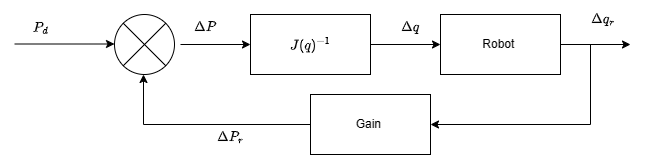

The diagram above was exported from draw.io. Its source (the exported page's mxGraphModel, read from the mxfile embedded in the PNG):
<mxGraphModel dx="1242" dy="569" grid="1" gridSize="10" guides="1" tooltips="1" connect="1" arrows="1" fold="1" page="1" pageScale="1" pageWidth="827" pageHeight="1169" math="1" shadow="0">
  <root>
    <mxCell id="0" />
    <mxCell id="1" parent="0" />
    <mxCell id="AIHlJYLEWvHA0_0oKmxO-1" value="$$J(q)^{-1}$$" style="rounded=0;whiteSpace=wrap;html=1;" parent="1" vertex="1">
      <mxGeometry x="520" y="210" width="120" height="60" as="geometry" />
    </mxCell>
    <mxCell id="xH1nkzcij8eOZqSqxnwP-3" value="" style="verticalLabelPosition=bottom;verticalAlign=top;html=1;shape=mxgraph.flowchart.or;" vertex="1" parent="1">
      <mxGeometry x="384" y="210" width="60" height="60" as="geometry" />
    </mxCell>
    <mxCell id="xH1nkzcij8eOZqSqxnwP-4" value="" style="endArrow=classic;html=1;rounded=0;" edge="1" parent="1">
      <mxGeometry width="50" height="50" relative="1" as="geometry">
        <mxPoint x="284" y="239.5" as="sourcePoint" />
        <mxPoint x="384" y="239.5" as="targetPoint" />
      </mxGeometry>
    </mxCell>
    <mxCell id="xH1nkzcij8eOZqSqxnwP-5" value="$$P_{d}$$" style="text;html=1;align=center;verticalAlign=middle;resizable=0;points=[];autosize=1;strokeColor=none;fillColor=none;" vertex="1" parent="1">
      <mxGeometry x="270" y="208" width="80" height="30" as="geometry" />
    </mxCell>
    <mxCell id="xH1nkzcij8eOZqSqxnwP-7" value="" style="endArrow=classic;html=1;rounded=0;exitX=0;exitY=0.5;exitDx=0;exitDy=0;" edge="1" parent="1" source="xH1nkzcij8eOZqSqxnwP-28">
      <mxGeometry width="50" height="50" relative="1" as="geometry">
        <mxPoint x="410" y="390" as="sourcePoint" />
        <mxPoint x="413" y="270" as="targetPoint" />
        <Array as="points">
          <mxPoint x="413" y="320" />
        </Array>
      </mxGeometry>
    </mxCell>
    <mxCell id="xH1nkzcij8eOZqSqxnwP-11" value="" style="endArrow=classic;html=1;rounded=0;exitX=1;exitY=0.5;exitDx=0;exitDy=0;" edge="1" parent="1">
      <mxGeometry width="50" height="50" relative="1" as="geometry">
        <mxPoint x="450" y="240" as="sourcePoint" />
        <mxPoint x="520" y="240" as="targetPoint" />
      </mxGeometry>
    </mxCell>
    <mxCell id="xH1nkzcij8eOZqSqxnwP-14" value="$$\Delta P$$" style="text;html=1;align=center;verticalAlign=middle;resizable=0;points=[];autosize=1;strokeColor=none;fillColor=none;" vertex="1" parent="1">
      <mxGeometry x="430" y="208" width="90" height="30" as="geometry" />
    </mxCell>
    <mxCell id="xH1nkzcij8eOZqSqxnwP-22" value="" style="endArrow=classic;html=1;rounded=0;" edge="1" parent="1">
      <mxGeometry width="50" height="50" relative="1" as="geometry">
        <mxPoint x="640" y="240" as="sourcePoint" />
        <mxPoint x="710" y="240" as="targetPoint" />
      </mxGeometry>
    </mxCell>
    <mxCell id="xH1nkzcij8eOZqSqxnwP-23" value="$$\Delta q$$" style="text;html=1;align=center;verticalAlign=middle;resizable=0;points=[];autosize=1;strokeColor=none;fillColor=none;" vertex="1" parent="1">
      <mxGeometry x="635" y="208" width="90" height="30" as="geometry" />
    </mxCell>
    <mxCell id="xH1nkzcij8eOZqSqxnwP-24" value="Robot&amp;nbsp;" style="rounded=0;whiteSpace=wrap;html=1;" vertex="1" parent="1">
      <mxGeometry x="710" y="210" width="120" height="60" as="geometry" />
    </mxCell>
    <mxCell id="xH1nkzcij8eOZqSqxnwP-25" value="" style="endArrow=classic;html=1;rounded=0;" edge="1" parent="1">
      <mxGeometry width="50" height="50" relative="1" as="geometry">
        <mxPoint x="830" y="240" as="sourcePoint" />
        <mxPoint x="900" y="240" as="targetPoint" />
      </mxGeometry>
    </mxCell>
    <mxCell id="xH1nkzcij8eOZqSqxnwP-27" value="" style="endArrow=classic;html=1;rounded=0;" edge="1" parent="1">
      <mxGeometry width="50" height="50" relative="1" as="geometry">
        <mxPoint x="860" y="240" as="sourcePoint" />
        <mxPoint x="700" y="320" as="targetPoint" />
        <Array as="points">
          <mxPoint x="860" y="320" />
        </Array>
      </mxGeometry>
    </mxCell>
    <mxCell id="xH1nkzcij8eOZqSqxnwP-28" value="Gain&amp;nbsp;" style="rounded=0;whiteSpace=wrap;html=1;" vertex="1" parent="1">
      <mxGeometry x="580" y="290" width="120" height="60" as="geometry" />
    </mxCell>
    <mxCell id="xH1nkzcij8eOZqSqxnwP-29" value="$$\Delta q_{r}$$" style="text;html=1;align=center;verticalAlign=middle;resizable=0;points=[];autosize=1;strokeColor=none;fillColor=none;" vertex="1" parent="1">
      <mxGeometry x="817" y="200" width="110" height="30" as="geometry" />
    </mxCell>
    <mxCell id="xH1nkzcij8eOZqSqxnwP-30" value="$$\Delta P_{r}$$" style="text;html=1;align=center;verticalAlign=middle;resizable=0;points=[];autosize=1;strokeColor=none;fillColor=none;" vertex="1" parent="1">
      <mxGeometry x="445" y="318" width="110" height="30" as="geometry" />
    </mxCell>
  </root>
</mxGraphModel>